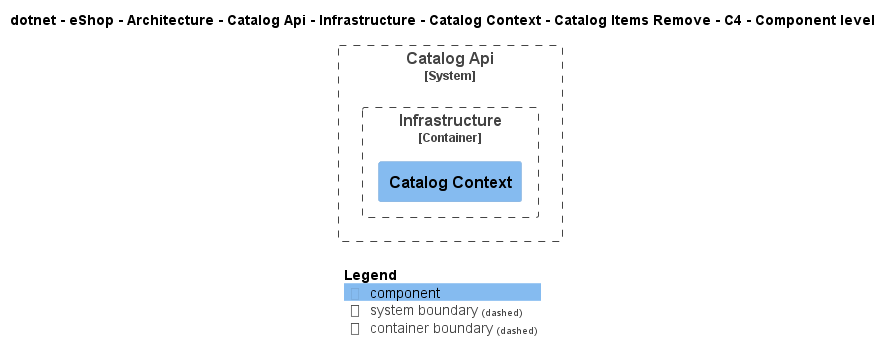

The diagram above was rendered by PlantUML. Its source (embedded in the PNG):
@startuml
!include ..\..\..\..\..\..\..\..\..\..\..\.c4s\C4_Component.puml

AddElementTag("c4interflow:lifecycle:new", $bgColor=green, $fontColor=#ffffff, $borderColor=green, $shadowing="False")
AddElementTag("c4interflow:lifecycle:changed", $bgColor=orange, $fontColor=#ffffff, $borderColor=orange, $shadowing="False")
AddElementTag("c4interflow:lifecycle:removed", $bgColor=red, $fontColor=#ffffff, $borderColor=red, $shadowing="False")

AddRelTag("c4interflow:lifecycle:new", $textColor=green, $lineColor=green)
AddRelTag("c4interflow:lifecycle:changed", $textColor=orange, $lineColor=orange)
AddRelTag("c4interflow:lifecycle:removed", $textColor=red, $lineColor=red)

SHOW_PERSON_PORTRAIT()
LAYOUT_TOP_DOWN()

skinparam linetype polyline

title dotnet - eShop - Architecture - Catalog Api - Infrastructure - Catalog Context - Catalog Items Remove - C4 - Component level


System_Boundary(dotnet.eShop.Architecture.SoftwareSystems.CatalogApi, "Catalog Api") {
    
Container_Boundary(dotnet.eShop.Architecture.SoftwareSystems.CatalogApi.Containers.Infrastructure, "Infrastructure") {
    Component(dotnet.eShop.Architecture.SoftwareSystems.CatalogApi.Containers.Infrastructure.Components.CatalogContext, "Catalog Context", "", "")
}
}



SHOW_LEGEND()
@enduml